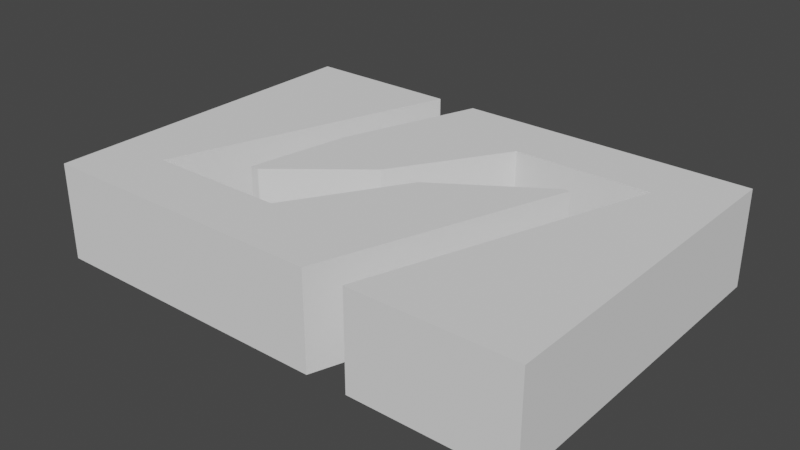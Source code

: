 # Source: NPathRightEnter_NPathLeftExit.blend  (saved by Blender 2.82.7; exported with 4.5.12 LTS)
import bpy
from mathutils import Matrix  # noqa: F401  (used for matrix-valued properties, if any)

bpy.ops.wm.read_factory_settings(use_empty=True)
scene = bpy.context.scene
scene.name = 'Scene'

# ---- collections
col_collection = bpy.data.collections.new('Collection'); scene.collection.children.link(col_collection)

# ---- world
world_world = bpy.data.worlds.new('World'); scene.world = world_world
world_world.use_nodes = True; world_world.node_tree.nodes.clear()
_N = world_world.node_tree.nodes; _L = world_world.node_tree.links
n0 = _N.new('ShaderNodeOutputWorld'); n0.name = 'World Output'; n0.location = (300, 300)
n1 = _N.new('ShaderNodeBackground'); n1.name = 'Background'; n1.location = (10, 300)
n1.inputs[0].default_value = (0.05088, 0.05088, 0.05088, 1.0)
_L.new(n1.outputs[0], n0.inputs[0])
n0.is_active_output = True
world_world.color = (0.05088, 0.05088, 0.05088)
world_world.use_sun_shadow = False
world_world.sun_shadow_jitter_overblur = 0.0

# ---- meshes
me_cube_003 = bpy.data.meshes.new('Cube.003')
me_cube_003.from_pydata([(-3.6, -2.5, -0.7), (-3.6, -2.5, 0.7), (-3.6, 2.5, -0.7), (-3.6, 2.5, 0.7), (3.6, -2.5, -0.7), (3.6, -2.5, 0.7), (3.6, 2.5, -0.7), (3.6, 2.5, 0.7), (-0.7, 2.5, 0.7), (-0.7, 2.5, -0.7), (-1.4, 0.4971, 0.7), (-1.4, 0.4971, -0.7), (-1.3, 2.5, 0.7), (-1.3, 2.5, -0.7), (2.684, 1.6, 0.7), (2.684, 1.6, -0.7), (0.6865, 1.6, 0.7), (0.6865, 1.6, -0.7), (-0.31, -0.002924, 0.7), (-0.31, -0.002924, -0.7), (0.29, -0.002924, 0.7), (0.29, -0.002924, -0.7), (1.3, -2.5, 0.7), (1.3, -2.5, -0.7), (1.898, 1.0, 0.7), (1.898, 1.0, -0.7), (0.7, -2.5, 0.7), (0.7, -2.5, -0.7), (1.817, 1.0, 0.7), (1.817, 1.0, -0.7), (-2.703, -1.603, 0.7), (-2.703, -1.603, -0.7), (-0.6853, -1.603, 0.7), (-0.6853, -1.603, -0.7), (-1.546, -1.003, 0.7), (-1.546, -1.003, -0.7), (-1.669, -1.003, 0.7), (-1.669, -1.003, -0.7)], [], [(0, 1, 3, 2), (2, 3, 12, 13), (6, 7, 5, 4), (4, 5, 22, 23), (2, 13, 31), (7, 14, 5), (9, 8, 7, 6), (27, 26, 1, 0), (26, 32, 30, 1), (23, 15, 4), (12, 30, 31, 13), (3, 30, 12), (30, 32, 33, 31), (32, 20, 21, 33), (28, 29, 21, 20), (24, 25, 29, 28), (24, 26, 27, 25), (14, 15, 23, 22), (14, 16, 17, 15), (17, 16, 18, 19), (34, 35, 19, 18), (36, 37, 35, 34), (10, 11, 37, 36), (9, 11, 10, 8), (31, 0, 2), (0, 31, 33, 27), (27, 33, 21), (1, 30, 3), (32, 26, 20), (20, 26, 24, 28), (21, 29, 25, 27), (18, 10, 36, 34), (11, 19, 35, 37), (9, 17, 19, 11), (6, 15, 17, 9), (4, 15, 6), (5, 14, 22), (14, 7, 8, 16), (16, 8, 10, 18)])
_uv = me_cube_003.uv_layers.new(name='UVMap')
_uv.uv.foreach_set('vector', [0.375, 0.0, 0.625, 0.0, 0.625, 0.25, 0.375, 0.25, 0.375, 0.25, 0.625, 0.25, 0.625, 0.3299, 0.375, 0.3299, 0.375, 0.5, 0.625, 0.5, 0.625, 0.75, 0.375, 0.75, 0.375, 0.75, 0.625, 0.75, 0.5451, 0.8299, 0.375, 0.8299, 0.125, 0.5, 0.1806, 0.6001, 0.1786, 0.7051, 0.625, 0.5, 0.6633, 0.575, 0.625, 0.75, 0.375, 0.3507, 0.625, 0.3507, 0.625, 0.5, 0.375, 0.5, 0.375, 0.8507, 0.625, 0.8507, 0.625, 1.0, 0.375, 1.0, 0.7013, 0.65, 0.7738, 0.7051, 0.8367, 0.6751, 0.875, 0.75, 0.3195, 0.65, 0.3214, 0.545, 0.3748, 0.7497, 0.8194, 0.6001, 0.8367, 0.6751, 0.1633, 0.6751, 0.1806, 0.6001, 0.875, 0.5, 0.8367, 0.6751, 0.7951, 0.5, 0.8214, 0.7051, 0.7738, 0.7051, 0.2262, 0.7051, 0.1786, 0.7051, 0.7738, 0.7051, 0.7399, 0.6251, 0.2601, 0.6251, 0.2262, 0.7051, 0.6869, 0.575, 0.3131, 0.575, 0.2601, 0.6251, 0.7399, 0.6251, 0.6841, 0.575, 0.3159, 0.575, 0.3131, 0.575, 0.6869, 0.575, 0.6841, 0.575, 0.7013, 0.65, 0.2987, 0.65, 0.3159, 0.575, 0.6633, 0.575, 0.3367, 0.575, 0.3195, 0.65, 0.6805, 0.65, 0.6786, 0.545, 0.7262, 0.545, 0.2738, 0.545, 0.3214, 0.545, 0.2738, 0.545, 0.7262, 0.5451, 0.7608, 0.6251, 0.2392, 0.6251, 0.8037, 0.6751, 0.1963, 0.6751, 0.2392, 0.6251, 0.7608, 0.6251, 0.808, 0.6751, 0.192, 0.6751, 0.1963, 0.6751, 0.8037, 0.6751, 0.7986, 0.6001, 0.2014, 0.6001, 0.192, 0.6751, 0.808, 0.6751, 0.2257, 0.5, 0.2014, 0.6001, 0.7986, 0.6001, 0.7743, 0.5, 0.1786, 0.7051, 0.125, 0.75, 0.125, 0.5, 0.125, 0.75, 0.1786, 0.7051, 0.2262, 0.7051, 0.2743, 0.75, 0.2743, 0.75, 0.2262, 0.7051, 0.2601, 0.6251, 0.875, 0.75, 0.8367, 0.6751, 0.875, 0.5, 0.7738, 0.7051, 0.7013, 0.65, 0.7401, 0.6255, 0.7401, 0.6255, 0.7013, 0.65, 0.6841, 0.575, 0.6869, 0.575, 0.2601, 0.6251, 0.3131, 0.575, 0.3159, 0.575, 0.2743, 0.75, 0.7608, 0.6251, 0.7986, 0.6001, 0.808, 0.6751, 0.8037, 0.6751, 0.2014, 0.6001, 0.2392, 0.6251, 0.1963, 0.6751, 0.192, 0.6751, 0.2257, 0.5, 0.2738, 0.545, 0.2392, 0.6251, 0.2014, 0.6001, 0.375, 0.5, 0.3214, 0.545, 0.2738, 0.545, 0.2257, 0.5, 0.3748, 0.7497, 0.3214, 0.545, 0.375, 0.5, 0.625, 0.75, 0.6633, 0.575, 0.7049, 0.75, 0.6633, 0.575, 0.625, 0.5, 0.7743, 0.5, 0.7262, 0.545, 0.7262, 0.5451, 0.7743, 0.5, 0.7986, 0.6001, 0.7608, 0.6251])
me_cube_003.use_remesh_fix_poles = True
me_cube_003.use_remesh_preserve_attributes = False
me_cube_003.use_mirror_vertex_groups = False
me_cube_003.update()

# ---- objects
ob_npathrightenter_npathleftexit = bpy.data.objects.new('NPathRightEnter_NPathLeftExit', me_cube_003)

# ---- transforms, parenting, visibility, modifiers, constraints
ob_npathrightenter_npathleftexit.location = (0.0, 0.0, 0.0)
ob_npathrightenter_npathleftexit.lineart.crease_threshold = 0.0

# ---- collection membership
col_collection.objects.link(ob_npathrightenter_npathleftexit)

# ---- scene / render settings (as saved in the file)
scene.frame_start = 1; scene.frame_end = 250; scene.frame_set(1)
scene.render.engine = 'BLENDER_EEVEE_NEXT'
scene.cycles.use_denoising = False
scene.cycles.samples = 128
scene.cycles.sampling_pattern = 'TABULATED_SOBOL'
scene.cycles.use_adaptive_sampling = False
scene.cycles.use_light_tree = False
scene.view_settings.view_transform = 'Filmic'
bpy.context.view_layer.update()

# ---- added for rendering (the .blend has no active camera and no usable light): camera, sun
cam_auto = bpy.data.cameras.new('AutoCamera')
cam_auto.lens = 50.0
cam_auto.sensor_width = 36.0
cam_auto.clip_end = 1000.0
ob_auto_camera = bpy.data.objects.new('AutoCamera', cam_auto)
scene.collection.objects.link(ob_auto_camera)
ob_auto_camera.location = (8.21316, -9.85579, 6.57053)
ob_auto_camera.rotation_euler = (1.09748, -7.21219e-08, 0.694738)
scene.camera = ob_auto_camera
light_auto_sun = bpy.data.lights.new('AutoSun', 'SUN')
light_auto_sun.energy = 3.0
light_auto_sun.angle = 0.0523599
ob_auto_sun = bpy.data.objects.new('AutoSun', light_auto_sun)
scene.collection.objects.link(ob_auto_sun)
ob_auto_sun.rotation_euler = (0.872665, 0.174533, 0.523599)
bpy.context.view_layer.update()
